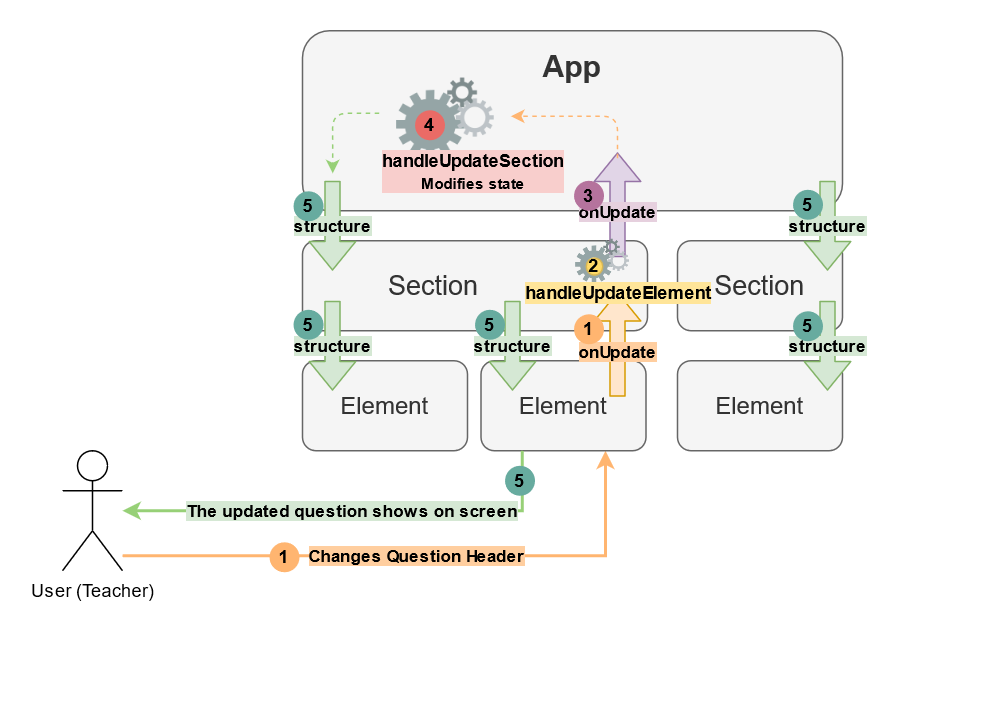

The diagram above was exported from draw.io. Its source (the exported page's mxGraphModel, read from the mxfile embedded in the PNG):
<mxGraphModel dx="569" dy="316" grid="1" gridSize="10" guides="1" tooltips="1" connect="1" arrows="1" fold="1" page="1" pageScale="1" pageWidth="827" pageHeight="1169" math="0" shadow="0">
  <root>
    <mxCell id="0" />
    <mxCell id="1" parent="0" />
    <mxCell id="9nVEwDH0c0zjhSjw07Ro-11" value="Changes Question Header" style="edgeStyle=orthogonalEdgeStyle;rounded=0;orthogonalLoop=1;jettySize=auto;html=1;entryX=0.75;entryY=1;entryDx=0;entryDy=0;fillColor=#ffe6cc;strokeWidth=2;strokeColor=#FFB570;labelBackgroundColor=#FFCE9F;fontStyle=1" parent="1" source="9nVEwDH0c0zjhSjw07Ro-1" target="9nVEwDH0c0zjhSjw07Ro-9" edge="1">
      <mxGeometry relative="1" as="geometry">
        <mxPoint x="360" y="290" as="sourcePoint" />
        <Array as="points">
          <mxPoint x="602" y="370" />
          <mxPoint x="602" y="300" />
        </Array>
      </mxGeometry>
    </mxCell>
    <mxCell id="9nVEwDH0c0zjhSjw07Ro-1" value="User (Teacher)" style="shape=umlActor;verticalLabelPosition=bottom;verticalAlign=top;html=1;outlineConnect=0;" parent="1" vertex="1">
      <mxGeometry x="240" y="300" width="40" height="80" as="geometry" />
    </mxCell>
    <mxCell id="9nVEwDH0c0zjhSjw07Ro-4" value="&lt;div&gt;&lt;span&gt;&lt;font style=&quot;font-size: 20px&quot;&gt;App&lt;/font&gt;&lt;/span&gt;&lt;/div&gt;&lt;div&gt;&lt;span&gt;&lt;font style=&quot;font-size: 20px&quot;&gt;&lt;br&gt;&lt;/font&gt;&lt;/span&gt;&lt;/div&gt;&lt;div&gt;&lt;span&gt;&lt;font style=&quot;font-size: 20px&quot;&gt;&lt;br&gt;&lt;/font&gt;&lt;/span&gt;&lt;/div&gt;&lt;div&gt;&lt;span&gt;&lt;font style=&quot;font-size: 20px&quot;&gt;&lt;br&gt;&lt;/font&gt;&lt;/span&gt;&lt;/div&gt;" style="rounded=1;whiteSpace=wrap;html=1;fontStyle=1;fillColor=#f5f5f5;strokeColor=#666666;fontColor=#333333;" parent="1" vertex="1">
      <mxGeometry x="400" y="20" width="360" height="120" as="geometry" />
    </mxCell>
    <mxCell id="9nVEwDH0c0zjhSjw07Ro-5" value="&lt;font style=&quot;font-size: 18px&quot;&gt;Section&amp;nbsp;&amp;nbsp;&amp;nbsp;&amp;nbsp;&amp;nbsp;&amp;nbsp;&amp;nbsp;&amp;nbsp;&amp;nbsp;&amp;nbsp;&amp;nbsp; &lt;br&gt;&lt;/font&gt;" style="rounded=1;whiteSpace=wrap;html=1;fillColor=#f5f5f5;strokeColor=#666666;fontColor=#333333;" parent="1" vertex="1">
      <mxGeometry x="400" y="160" width="230" height="60" as="geometry" />
    </mxCell>
    <mxCell id="9nVEwDH0c0zjhSjw07Ro-7" value="&lt;font style=&quot;font-size: 18px&quot;&gt;Section&lt;/font&gt;" style="rounded=1;whiteSpace=wrap;html=1;fillColor=#f5f5f5;strokeColor=#666666;fontColor=#333333;" parent="1" vertex="1">
      <mxGeometry x="650" y="160" width="110" height="60" as="geometry" />
    </mxCell>
    <mxCell id="9nVEwDH0c0zjhSjw07Ro-8" value="&lt;font style=&quot;font-size: 16px&quot;&gt;Element&lt;/font&gt;" style="rounded=1;whiteSpace=wrap;html=1;fillColor=#f5f5f5;strokeColor=#666666;fontColor=#333333;" parent="1" vertex="1">
      <mxGeometry x="400" y="240" width="110" height="60" as="geometry" />
    </mxCell>
    <mxCell id="9nVEwDH0c0zjhSjw07Ro-9" value="&lt;font style=&quot;font-size: 16px&quot;&gt;Element&lt;/font&gt;" style="rounded=1;whiteSpace=wrap;html=1;fillColor=#f5f5f5;strokeColor=#666666;fontColor=#333333;" parent="1" vertex="1">
      <mxGeometry x="519" y="240" width="110" height="60" as="geometry" />
    </mxCell>
    <mxCell id="9nVEwDH0c0zjhSjw07Ro-10" value="&lt;font style=&quot;font-size: 16px&quot;&gt;Element&lt;/font&gt;" style="rounded=1;whiteSpace=wrap;html=1;fillColor=#f5f5f5;strokeColor=#666666;fontColor=#333333;" parent="1" vertex="1">
      <mxGeometry x="650" y="240" width="110" height="60" as="geometry" />
    </mxCell>
    <mxCell id="9nVEwDH0c0zjhSjw07Ro-12" value="onUpdate" style="shape=flexArrow;endArrow=classic;html=1;fillColor=#ffe6cc;strokeColor=#d79b00;fontStyle=1;labelBackgroundColor=#FFCE9F;" parent="1" edge="1">
      <mxGeometry x="-0.1429" width="50" height="50" relative="1" as="geometry">
        <mxPoint x="610" y="264" as="sourcePoint" />
        <mxPoint x="610" y="194" as="targetPoint" />
        <mxPoint as="offset" />
      </mxGeometry>
    </mxCell>
    <mxCell id="9nVEwDH0c0zjhSjw07Ro-15" value="onUpdate" style="shape=flexArrow;endArrow=classic;html=1;fillColor=#e1d5e7;strokeColor=#9673a6;fontStyle=1;labelBackgroundColor=#E6D0DE;" parent="1" edge="1">
      <mxGeometry x="-0.1429" width="50" height="50" relative="1" as="geometry">
        <mxPoint x="610" y="171" as="sourcePoint" />
        <mxPoint x="610" y="101" as="targetPoint" />
        <mxPoint as="offset" />
      </mxGeometry>
    </mxCell>
    <mxCell id="9nVEwDH0c0zjhSjw07Ro-16" value="structure" style="shape=flexArrow;endArrow=classic;html=1;labelBackgroundColor=#D5E8D4;fillColor=#d5e8d4;fontStyle=1;strokeColor=#82b366;" parent="1" edge="1">
      <mxGeometry width="50" height="50" relative="1" as="geometry">
        <mxPoint x="420" y="120" as="sourcePoint" />
        <mxPoint x="420" y="180" as="targetPoint" />
      </mxGeometry>
    </mxCell>
    <mxCell id="9nVEwDH0c0zjhSjw07Ro-17" value="structure" style="shape=flexArrow;endArrow=classic;html=1;labelBackgroundColor=#D5E8D4;fillColor=#d5e8d4;fontStyle=1;strokeColor=#82b366;" parent="1" edge="1">
      <mxGeometry width="50" height="50" relative="1" as="geometry">
        <mxPoint x="420" y="200" as="sourcePoint" />
        <mxPoint x="420" y="260" as="targetPoint" />
      </mxGeometry>
    </mxCell>
    <mxCell id="9nVEwDH0c0zjhSjw07Ro-18" value="structure" style="shape=flexArrow;endArrow=classic;html=1;labelBackgroundColor=#D5E8D4;fillColor=#d5e8d4;fontStyle=1;strokeColor=#82b366;" parent="1" edge="1">
      <mxGeometry width="50" height="50" relative="1" as="geometry">
        <mxPoint x="540" y="200" as="sourcePoint" />
        <mxPoint x="540" y="260" as="targetPoint" />
      </mxGeometry>
    </mxCell>
    <mxCell id="9nVEwDH0c0zjhSjw07Ro-19" value="structure" style="shape=flexArrow;endArrow=classic;html=1;labelBackgroundColor=#D5E8D4;fillColor=#d5e8d4;fontStyle=1;strokeColor=#82b366;" parent="1" edge="1">
      <mxGeometry width="50" height="50" relative="1" as="geometry">
        <mxPoint x="750" y="120" as="sourcePoint" />
        <mxPoint x="750" y="180" as="targetPoint" />
      </mxGeometry>
    </mxCell>
    <mxCell id="9nVEwDH0c0zjhSjw07Ro-20" value="structure" style="shape=flexArrow;endArrow=classic;html=1;labelBackgroundColor=#D5E8D4;fillColor=#d5e8d4;fontStyle=1;strokeColor=#82b366;" parent="1" edge="1">
      <mxGeometry width="50" height="50" relative="1" as="geometry">
        <mxPoint x="750" y="200" as="sourcePoint" />
        <mxPoint x="750" y="260" as="targetPoint" />
      </mxGeometry>
    </mxCell>
    <mxCell id="9nVEwDH0c0zjhSjw07Ro-21" value="1" style="text;html=1;align=center;verticalAlign=middle;whiteSpace=wrap;rounded=1;fillColor=#FFB570;arcSize=50;fontStyle=1" parent="1" vertex="1">
      <mxGeometry x="378" y="361" width="20" height="20" as="geometry" />
    </mxCell>
    <mxCell id="9nVEwDH0c0zjhSjw07Ro-23" value="1" style="text;html=1;align=center;verticalAlign=middle;whiteSpace=wrap;rounded=1;fillColor=#FFB570;arcSize=50;fontStyle=1" parent="1" vertex="1">
      <mxGeometry x="581" y="209" width="20" height="20" as="geometry" />
    </mxCell>
    <mxCell id="9nVEwDH0c0zjhSjw07Ro-26" value="3" style="text;html=1;align=center;verticalAlign=middle;whiteSpace=wrap;rounded=1;arcSize=50;fontStyle=1;fillColor=#B5739D;" parent="1" vertex="1">
      <mxGeometry x="581" y="120" width="20" height="20" as="geometry" />
    </mxCell>
    <mxCell id="9nVEwDH0c0zjhSjw07Ro-27" value="5" style="text;html=1;align=center;verticalAlign=middle;whiteSpace=wrap;rounded=1;arcSize=50;fontStyle=1;fillColor=#67AB9F;" parent="1" vertex="1">
      <mxGeometry x="394" y="127" width="20" height="20" as="geometry" />
    </mxCell>
    <mxCell id="9nVEwDH0c0zjhSjw07Ro-29" value="5" style="text;html=1;align=center;verticalAlign=middle;whiteSpace=wrap;rounded=1;arcSize=50;fontStyle=1;fillColor=#67AB9F;" parent="1" vertex="1">
      <mxGeometry x="394" y="206" width="20" height="20" as="geometry" />
    </mxCell>
    <mxCell id="9nVEwDH0c0zjhSjw07Ro-30" value="5" style="text;html=1;align=center;verticalAlign=middle;whiteSpace=wrap;rounded=1;arcSize=50;fontStyle=1;fillColor=#67AB9F;" parent="1" vertex="1">
      <mxGeometry x="515" y="206" width="20" height="20" as="geometry" />
    </mxCell>
    <mxCell id="9nVEwDH0c0zjhSjw07Ro-31" value="5" style="text;html=1;align=center;verticalAlign=middle;whiteSpace=wrap;rounded=1;arcSize=50;fontStyle=1;fillColor=#67AB9F;" parent="1" vertex="1">
      <mxGeometry x="727" y="207" width="20" height="20" as="geometry" />
    </mxCell>
    <mxCell id="9nVEwDH0c0zjhSjw07Ro-32" value="5" style="text;html=1;align=center;verticalAlign=middle;whiteSpace=wrap;rounded=1;arcSize=50;fontStyle=1;fillColor=#67AB9F;" parent="1" vertex="1">
      <mxGeometry x="727" y="126" width="20" height="20" as="geometry" />
    </mxCell>
    <mxCell id="9nVEwDH0c0zjhSjw07Ro-35" value="" style="group" parent="1" vertex="1" connectable="0">
      <mxGeometry x="460" y="46" width="75" height="68" as="geometry" />
    </mxCell>
    <mxCell id="9nVEwDH0c0zjhSjw07Ro-33" value="" style="shape=image;html=1;verticalAlign=top;verticalLabelPosition=bottom;labelBackgroundColor=none;imageAspect=0;aspect=fixed;image=https://cdn0.iconfinder.com/data/icons/small-n-flat/24/678122-cogs-128.png;rounded=1;fillColor=#67AB9F;fontColor=#000000;sketch=0;" parent="9nVEwDH0c0zjhSjw07Ro-35" vertex="1">
      <mxGeometry width="68" height="68" as="geometry" />
    </mxCell>
    <mxCell id="9nVEwDH0c0zjhSjw07Ro-34" value="4" style="text;html=1;align=center;verticalAlign=middle;whiteSpace=wrap;rounded=1;arcSize=50;fontStyle=1;fillColor=#EA6B66;" parent="9nVEwDH0c0zjhSjw07Ro-35" vertex="1">
      <mxGeometry x="15" y="27" width="20" height="20" as="geometry" />
    </mxCell>
    <mxCell id="9nVEwDH0c0zjhSjw07Ro-36" value="&lt;div&gt;handleUpdateSection&lt;/div&gt;&lt;div&gt;&lt;font size=&quot;1&quot;&gt;Modifies state&lt;/font&gt;&lt;br&gt;&lt;/div&gt;" style="text;html=1;strokeColor=none;fillColor=none;align=center;verticalAlign=middle;whiteSpace=wrap;rounded=0;fontColor=#000000;fontStyle=1;labelBackgroundColor=#F8CECC;" parent="9nVEwDH0c0zjhSjw07Ro-35" vertex="1">
      <mxGeometry x="34" y="58" width="40" height="20" as="geometry" />
    </mxCell>
    <mxCell id="9nVEwDH0c0zjhSjw07Ro-38" value="" style="endArrow=classic;html=1;labelBackgroundColor=#D5E8D4;strokeColor=#FFB570;strokeWidth=1;fillColor=#ffffff;fontColor=#000000;entryX=0.386;entryY=0.475;entryDx=0;entryDy=0;entryPerimeter=0;fontSize=16;dashed=1;" parent="1" target="9nVEwDH0c0zjhSjw07Ro-4" edge="1">
      <mxGeometry width="50" height="50" relative="1" as="geometry">
        <mxPoint x="610" y="105" as="sourcePoint" />
        <mxPoint x="660" y="55" as="targetPoint" />
        <Array as="points">
          <mxPoint x="610" y="77" />
        </Array>
      </mxGeometry>
    </mxCell>
    <mxCell id="9nVEwDH0c0zjhSjw07Ro-39" value="" style="endArrow=classic;html=1;labelBackgroundColor=#D5E8D4;strokeWidth=1;fillColor=#ffffff;fontColor=#000000;entryX=0.056;entryY=0.792;entryDx=0;entryDy=0;entryPerimeter=0;fontSize=16;dashed=1;exitX=0.142;exitY=0.458;exitDx=0;exitDy=0;exitPerimeter=0;strokeColor=#97D077;" parent="1" source="9nVEwDH0c0zjhSjw07Ro-4" target="9nVEwDH0c0zjhSjw07Ro-4" edge="1">
      <mxGeometry width="50" height="50" relative="1" as="geometry">
        <mxPoint x="391.03999999999996" y="88" as="sourcePoint" />
        <mxPoint x="320.0000000000002" y="60" as="targetPoint" />
        <Array as="points">
          <mxPoint x="420" y="75" />
        </Array>
      </mxGeometry>
    </mxCell>
    <mxCell id="9nVEwDH0c0zjhSjw07Ro-40" value="&lt;b&gt;The updated question shows on screen&lt;/b&gt;" style="edgeStyle=orthogonalEdgeStyle;rounded=0;orthogonalLoop=1;jettySize=auto;html=1;fillColor=#ffe6cc;strokeWidth=2;exitX=0.25;exitY=1;exitDx=0;exitDy=0;strokeColor=#97D077;labelBackgroundColor=#D5E8D4;" parent="1" source="9nVEwDH0c0zjhSjw07Ro-9" target="9nVEwDH0c0zjhSjw07Ro-1" edge="1">
      <mxGeometry relative="1" as="geometry">
        <mxPoint x="610" y="320" as="sourcePoint" />
        <mxPoint x="631.5" y="350" as="targetPoint" />
        <Array as="points">
          <mxPoint x="546" y="340" />
        </Array>
      </mxGeometry>
    </mxCell>
    <mxCell id="9nVEwDH0c0zjhSjw07Ro-41" value="5" style="text;html=1;align=center;verticalAlign=middle;whiteSpace=wrap;rounded=1;arcSize=50;fontStyle=1;fillColor=#67AB9F;" parent="1" vertex="1">
      <mxGeometry x="535" y="310" width="20" height="20" as="geometry" />
    </mxCell>
    <mxCell id="WaTHeoB-f3kBa1sloSJo-3" value="" style="group" parent="1" vertex="1" connectable="0">
      <mxGeometry x="581" y="156" width="41" height="39" as="geometry" />
    </mxCell>
    <mxCell id="WaTHeoB-f3kBa1sloSJo-4" value="" style="shape=image;html=1;verticalAlign=top;verticalLabelPosition=bottom;labelBackgroundColor=none;imageAspect=0;aspect=fixed;image=https://cdn0.iconfinder.com/data/icons/small-n-flat/24/678122-cogs-128.png;rounded=1;fillColor=#67AB9F;fontColor=#000000;sketch=0;" parent="WaTHeoB-f3kBa1sloSJo-3" vertex="1">
      <mxGeometry width="37.17333333333333" height="37.17333333333333" as="geometry" />
    </mxCell>
    <mxCell id="WaTHeoB-f3kBa1sloSJo-5" value="2" style="text;html=1;align=center;verticalAlign=middle;whiteSpace=wrap;rounded=1;arcSize=50;fontStyle=1;strokeColor=#d6b656;fillColor=#FFD966;" parent="WaTHeoB-f3kBa1sloSJo-3" vertex="1">
      <mxGeometry x="8.2" y="15.485294117647058" width="10.933333333333334" height="11.470588235294116" as="geometry" />
    </mxCell>
    <mxCell id="WaTHeoB-f3kBa1sloSJo-6" value="handleUpdateElement" style="text;html=1;strokeColor=none;fillColor=none;align=center;verticalAlign=middle;whiteSpace=wrap;rounded=0;fontColor=#000000;fontStyle=1;labelBackgroundColor=#FFE599;" parent="WaTHeoB-f3kBa1sloSJo-3" vertex="1">
      <mxGeometry x="18.586666666666666" y="33.26470588235294" width="21.866666666666667" height="11.470588235294116" as="geometry" />
    </mxCell>
  </root>
</mxGraphModel>